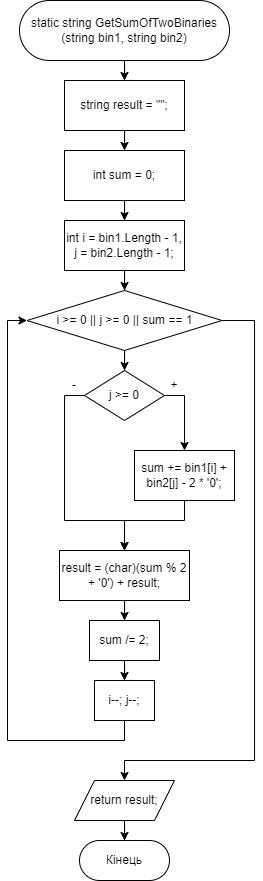

The diagram above was exported from draw.io. Its source (the exported page's mxGraphModel, read from the mxfile embedded in the PNG):
<mxGraphModel dx="491" dy="520" grid="1" gridSize="10" guides="1" tooltips="1" connect="1" arrows="1" fold="1" page="1" pageScale="1" pageWidth="827" pageHeight="1169" math="0" shadow="0">
  <root>
    <mxCell id="0" />
    <mxCell id="1" parent="0" />
    <mxCell id="cs9QN73lPlfBo52a3UyC-30" style="edgeStyle=orthogonalEdgeStyle;rounded=0;orthogonalLoop=1;jettySize=auto;html=1;entryX=0.5;entryY=0;entryDx=0;entryDy=0;" edge="1" parent="1" source="cs9QN73lPlfBo52a3UyC-1" target="cs9QN73lPlfBo52a3UyC-3">
      <mxGeometry relative="1" as="geometry" />
    </mxCell>
    <mxCell id="cs9QN73lPlfBo52a3UyC-1" value="static string GetSumOfTwoBinaries&lt;br&gt;(string bin1, string bin2)" style="rounded=1;whiteSpace=wrap;html=1;arcSize=50;" vertex="1" parent="1">
      <mxGeometry x="355" y="430" width="210" height="60" as="geometry" />
    </mxCell>
    <mxCell id="cs9QN73lPlfBo52a3UyC-29" style="edgeStyle=orthogonalEdgeStyle;rounded=0;orthogonalLoop=1;jettySize=auto;html=1;" edge="1" parent="1" source="cs9QN73lPlfBo52a3UyC-3" target="cs9QN73lPlfBo52a3UyC-4">
      <mxGeometry relative="1" as="geometry" />
    </mxCell>
    <mxCell id="cs9QN73lPlfBo52a3UyC-3" value="string result = &quot;&quot;;" style="rounded=0;whiteSpace=wrap;html=1;" vertex="1" parent="1">
      <mxGeometry x="400" y="510" width="120" height="50" as="geometry" />
    </mxCell>
    <mxCell id="cs9QN73lPlfBo52a3UyC-28" style="edgeStyle=orthogonalEdgeStyle;rounded=0;orthogonalLoop=1;jettySize=auto;html=1;entryX=0.5;entryY=0;entryDx=0;entryDy=0;" edge="1" parent="1" source="cs9QN73lPlfBo52a3UyC-4" target="cs9QN73lPlfBo52a3UyC-5">
      <mxGeometry relative="1" as="geometry" />
    </mxCell>
    <mxCell id="cs9QN73lPlfBo52a3UyC-4" value="int sum = 0;" style="rounded=0;whiteSpace=wrap;html=1;" vertex="1" parent="1">
      <mxGeometry x="400" y="580" width="120" height="50" as="geometry" />
    </mxCell>
    <mxCell id="cs9QN73lPlfBo52a3UyC-26" style="edgeStyle=orthogonalEdgeStyle;rounded=0;orthogonalLoop=1;jettySize=auto;html=1;" edge="1" parent="1" source="cs9QN73lPlfBo52a3UyC-5" target="cs9QN73lPlfBo52a3UyC-6">
      <mxGeometry relative="1" as="geometry" />
    </mxCell>
    <mxCell id="cs9QN73lPlfBo52a3UyC-5" value="int i = bin1.Length - 1, j = bin2.Length - 1;" style="rounded=0;whiteSpace=wrap;html=1;" vertex="1" parent="1">
      <mxGeometry x="400" y="650" width="120" height="50" as="geometry" />
    </mxCell>
    <mxCell id="cs9QN73lPlfBo52a3UyC-20" style="edgeStyle=orthogonalEdgeStyle;rounded=0;orthogonalLoop=1;jettySize=auto;html=1;" edge="1" parent="1" source="cs9QN73lPlfBo52a3UyC-6" target="cs9QN73lPlfBo52a3UyC-7">
      <mxGeometry relative="1" as="geometry" />
    </mxCell>
    <mxCell id="cs9QN73lPlfBo52a3UyC-21" style="edgeStyle=orthogonalEdgeStyle;rounded=0;orthogonalLoop=1;jettySize=auto;html=1;" edge="1" parent="1" source="cs9QN73lPlfBo52a3UyC-6">
      <mxGeometry relative="1" as="geometry">
        <mxPoint x="460" y="1210" as="targetPoint" />
        <Array as="points">
          <mxPoint x="590" y="750" />
          <mxPoint x="590" y="1190" />
          <mxPoint x="460" y="1190" />
        </Array>
      </mxGeometry>
    </mxCell>
    <mxCell id="cs9QN73lPlfBo52a3UyC-6" value="i &amp;gt;= 0 || j &amp;gt;= 0 || sum == 1" style="rhombus;whiteSpace=wrap;html=1;" vertex="1" parent="1">
      <mxGeometry x="362.5" y="720" width="195" height="60" as="geometry" />
    </mxCell>
    <mxCell id="cs9QN73lPlfBo52a3UyC-12" style="edgeStyle=orthogonalEdgeStyle;rounded=0;orthogonalLoop=1;jettySize=auto;html=1;" edge="1" parent="1" source="cs9QN73lPlfBo52a3UyC-7" target="cs9QN73lPlfBo52a3UyC-8">
      <mxGeometry relative="1" as="geometry">
        <Array as="points">
          <mxPoint x="520" y="825" />
        </Array>
      </mxGeometry>
    </mxCell>
    <mxCell id="cs9QN73lPlfBo52a3UyC-15" style="edgeStyle=orthogonalEdgeStyle;rounded=0;orthogonalLoop=1;jettySize=auto;html=1;entryX=0.5;entryY=0;entryDx=0;entryDy=0;" edge="1" parent="1" source="cs9QN73lPlfBo52a3UyC-7" target="cs9QN73lPlfBo52a3UyC-9">
      <mxGeometry relative="1" as="geometry">
        <mxPoint x="420" y="929.9999999999998" as="targetPoint" />
        <Array as="points">
          <mxPoint x="400" y="825" />
          <mxPoint x="400" y="950" />
          <mxPoint x="460" y="950" />
        </Array>
      </mxGeometry>
    </mxCell>
    <mxCell id="cs9QN73lPlfBo52a3UyC-7" value="j &amp;gt;= 0" style="rhombus;whiteSpace=wrap;html=1;" vertex="1" parent="1">
      <mxGeometry x="420" y="800" width="80" height="50" as="geometry" />
    </mxCell>
    <mxCell id="cs9QN73lPlfBo52a3UyC-16" style="edgeStyle=orthogonalEdgeStyle;rounded=0;orthogonalLoop=1;jettySize=auto;html=1;entryX=0.5;entryY=0;entryDx=0;entryDy=0;" edge="1" parent="1" source="cs9QN73lPlfBo52a3UyC-8" target="cs9QN73lPlfBo52a3UyC-9">
      <mxGeometry relative="1" as="geometry">
        <Array as="points">
          <mxPoint x="520" y="950" />
          <mxPoint x="460" y="950" />
        </Array>
      </mxGeometry>
    </mxCell>
    <mxCell id="cs9QN73lPlfBo52a3UyC-8" value="sum += bin1[i] + bin2[j] - 2 * '0';" style="rounded=0;whiteSpace=wrap;html=1;" vertex="1" parent="1">
      <mxGeometry x="470" y="880" width="100" height="50" as="geometry" />
    </mxCell>
    <mxCell id="cs9QN73lPlfBo52a3UyC-17" style="edgeStyle=orthogonalEdgeStyle;rounded=0;orthogonalLoop=1;jettySize=auto;html=1;" edge="1" parent="1" source="cs9QN73lPlfBo52a3UyC-9" target="cs9QN73lPlfBo52a3UyC-10">
      <mxGeometry relative="1" as="geometry" />
    </mxCell>
    <mxCell id="cs9QN73lPlfBo52a3UyC-9" value="result = (char)(sum % 2 + '0') + result;" style="rounded=0;whiteSpace=wrap;html=1;" vertex="1" parent="1">
      <mxGeometry x="395" y="980" width="130" height="50" as="geometry" />
    </mxCell>
    <mxCell id="cs9QN73lPlfBo52a3UyC-18" style="edgeStyle=orthogonalEdgeStyle;rounded=0;orthogonalLoop=1;jettySize=auto;html=1;entryX=0.5;entryY=0;entryDx=0;entryDy=0;" edge="1" parent="1" source="cs9QN73lPlfBo52a3UyC-10" target="cs9QN73lPlfBo52a3UyC-11">
      <mxGeometry relative="1" as="geometry" />
    </mxCell>
    <mxCell id="cs9QN73lPlfBo52a3UyC-10" value="sum /= 2;" style="rounded=0;whiteSpace=wrap;html=1;" vertex="1" parent="1">
      <mxGeometry x="425" y="1050" width="70" height="40" as="geometry" />
    </mxCell>
    <mxCell id="cs9QN73lPlfBo52a3UyC-19" style="edgeStyle=orthogonalEdgeStyle;rounded=0;orthogonalLoop=1;jettySize=auto;html=1;entryX=0;entryY=0.5;entryDx=0;entryDy=0;" edge="1" parent="1" source="cs9QN73lPlfBo52a3UyC-11" target="cs9QN73lPlfBo52a3UyC-6">
      <mxGeometry relative="1" as="geometry">
        <mxPoint x="320" y="920" as="targetPoint" />
        <Array as="points">
          <mxPoint x="460" y="1170" />
          <mxPoint x="343" y="1170" />
          <mxPoint x="343" y="750" />
        </Array>
      </mxGeometry>
    </mxCell>
    <mxCell id="cs9QN73lPlfBo52a3UyC-11" value="i--; j--;" style="rounded=0;whiteSpace=wrap;html=1;" vertex="1" parent="1">
      <mxGeometry x="430" y="1110" width="60" height="40" as="geometry" />
    </mxCell>
    <mxCell id="cs9QN73lPlfBo52a3UyC-25" style="edgeStyle=orthogonalEdgeStyle;rounded=0;orthogonalLoop=1;jettySize=auto;html=1;" edge="1" parent="1" source="cs9QN73lPlfBo52a3UyC-22" target="cs9QN73lPlfBo52a3UyC-23">
      <mxGeometry relative="1" as="geometry" />
    </mxCell>
    <mxCell id="cs9QN73lPlfBo52a3UyC-22" value="return result;" style="shape=parallelogram;perimeter=parallelogramPerimeter;whiteSpace=wrap;html=1;fixedSize=1;" vertex="1" parent="1">
      <mxGeometry x="410" y="1210" width="100" height="40" as="geometry" />
    </mxCell>
    <mxCell id="cs9QN73lPlfBo52a3UyC-23" value="Кінець" style="rounded=1;whiteSpace=wrap;html=1;arcSize=50;" vertex="1" parent="1">
      <mxGeometry x="415" y="1270" width="90" height="40" as="geometry" />
    </mxCell>
    <mxCell id="lVKiEtEKAn-IRhyPXfOZ-1" value="+" style="text;html=1;strokeColor=none;fillColor=none;align=center;verticalAlign=middle;whiteSpace=wrap;rounded=0;" vertex="1" parent="1">
      <mxGeometry x="480" y="800" width="60" height="30" as="geometry" />
    </mxCell>
    <mxCell id="lVKiEtEKAn-IRhyPXfOZ-2" value="-" style="text;html=1;strokeColor=none;fillColor=none;align=center;verticalAlign=middle;whiteSpace=wrap;rounded=0;" vertex="1" parent="1">
      <mxGeometry x="380" y="800" width="60" height="30" as="geometry" />
    </mxCell>
  </root>
</mxGraphModel>